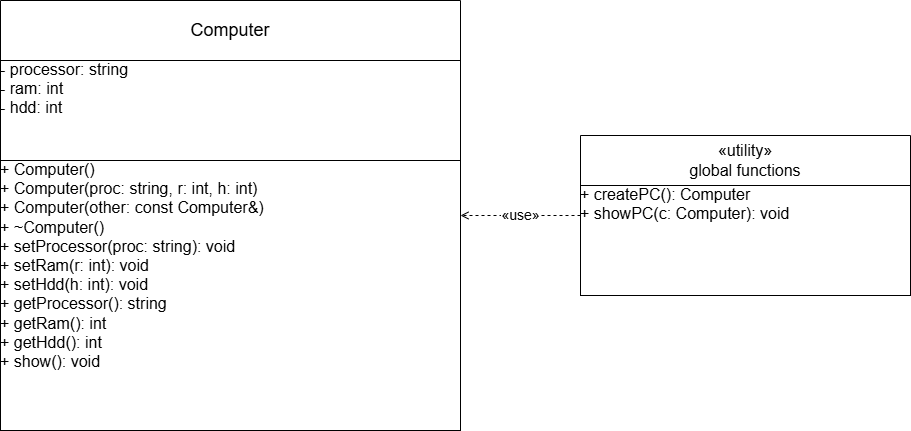

The diagram above was exported from draw.io. Its source (the exported page's mxGraphModel, read from the mxfile embedded in the PNG):
<mxGraphModel dx="1042" dy="756" grid="1" gridSize="10" guides="1" tooltips="1" connect="1" arrows="1" fold="1" page="1" pageScale="1" pageWidth="827" pageHeight="1169" math="0" shadow="0">
  <root>
    <mxCell id="0" />
    <mxCell id="1" parent="0" />
    <mxCell id="computer" value="Computer" style="swimlane;fontStyle=0;childLayout=stackLayout;horizontal=1;startSize=60;horizontalStack=0;resizeParent=1;resizeParentMax=0;resizeLast=0;collapsible=0;marginBottom=0;whiteSpace=wrap;html=1;strokeColor=#000000;fillColor=#ffffff;fontSize=18;align=center;" parent="1" vertex="1">
      <mxGeometry x="180" y="80" width="460" height="430" as="geometry" />
    </mxCell>
    <mxCell id="computer_attrs" value="- processor: string&lt;br&gt;- ram: int&lt;br&gt;- hdd: int" style="text;strokeColor=#000000;fillColor=#ffffff;align=left;verticalAlign=top;spacingLeft=14;spacingTop=12;whiteSpace=wrap;html=1;overflow=fill;fontSize=16;" parent="computer" vertex="1">
      <mxGeometry y="60" width="460" height="100" as="geometry" />
    </mxCell>
    <mxCell id="computer_ops" value="+ Computer()&lt;br&gt;+ Computer(proc: string, r: int, h: int)&lt;br&gt;+ Computer(other: const Computer&amp;amp;)&lt;br&gt;+ ~Computer()&lt;br&gt;+ setProcessor(proc: string): void&lt;br&gt;+ setRam(r: int): void&lt;br&gt;+ setHdd(h: int): void&lt;br&gt;+ getProcessor(): string&lt;br&gt;+ getRam(): int&lt;br&gt;+ getHdd(): int&lt;br&gt;+ show(): void" style="text;strokeColor=#000000;fillColor=#ffffff;align=left;verticalAlign=top;spacingLeft=14;spacingTop=12;whiteSpace=wrap;html=1;overflow=fill;fontSize=16;" parent="computer" vertex="1">
      <mxGeometry y="160" width="460" height="270" as="geometry" />
    </mxCell>
    <mxCell id="functions" value="«utility»&lt;br&gt;global functions" style="swimlane;fontStyle=0;childLayout=stackLayout;horizontal=1;startSize=50;horizontalStack=0;resizeParent=1;resizeParentMax=0;resizeLast=0;collapsible=0;marginBottom=0;whiteSpace=wrap;html=1;strokeColor=#000000;fillColor=#ffffff;fontSize=16;align=center;" parent="1" vertex="1">
      <mxGeometry x="760" y="215" width="330" height="160" as="geometry" />
    </mxCell>
    <mxCell id="functions_ops" value="+ createPC(): Computer&lt;br&gt;+ showPC(c: Computer): void" style="text;strokeColor=#000000;fillColor=#ffffff;align=left;verticalAlign=top;spacingLeft=14;spacingTop=12;whiteSpace=wrap;html=1;overflow=fill;fontSize=16;" parent="functions" vertex="1">
      <mxGeometry y="50" width="330" height="110" as="geometry" />
    </mxCell>
    <mxCell id="edge_use" value="«use»" style="endArrow=open;html=1;rounded=0;dashed=1;strokeColor=#000000;fontSize=14;" parent="1" source="functions" target="computer" edge="1">
      <mxGeometry relative="1" as="geometry">
        <mxPoint x="710" y="250" as="sourcePoint" />
        <mxPoint x="640" y="250" as="targetPoint" />
      </mxGeometry>
    </mxCell>
  </root>
</mxGraphModel>